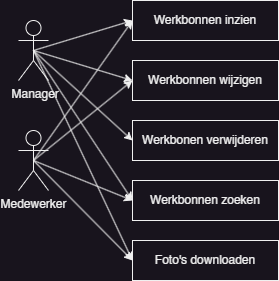

The diagram above was exported from draw.io. Its source (the exported page's mxGraphModel, read from the mxfile embedded in the PNG):
<mxGraphModel dx="698" dy="470" grid="1" gridSize="10" guides="1" tooltips="1" connect="1" arrows="1" fold="1" page="1" pageScale="1" pageWidth="827" pageHeight="1169" math="0" shadow="0">
  <root>
    <mxCell id="0" />
    <mxCell id="1" parent="0" />
    <mxCell id="R81DJ2a06BI7_V2yp6Sn-4" value="Werkbonnen inzien" style="rounded=0;whiteSpace=wrap;html=1;" parent="1" vertex="1">
      <mxGeometry x="354" y="280" width="146" height="40" as="geometry" />
    </mxCell>
    <mxCell id="R81DJ2a06BI7_V2yp6Sn-7" value="Werkbonnen wijzigen" style="rounded=0;whiteSpace=wrap;html=1;" parent="1" vertex="1">
      <mxGeometry x="354" y="340" width="146" height="40" as="geometry" />
    </mxCell>
    <mxCell id="R81DJ2a06BI7_V2yp6Sn-13" value="&amp;nbsp;Manager" style="shape=umlActor;verticalLabelPosition=bottom;verticalAlign=top;html=1;outlineConnect=0;" parent="1" vertex="1">
      <mxGeometry x="240" y="300" width="30" height="60" as="geometry" />
    </mxCell>
    <mxCell id="R81DJ2a06BI7_V2yp6Sn-21" value="" style="endArrow=classic;html=1;rounded=0;entryX=0;entryY=0.5;entryDx=0;entryDy=0;exitX=0.5;exitY=0.5;exitDx=0;exitDy=0;exitPerimeter=0;" parent="1" source="R81DJ2a06BI7_V2yp6Sn-13" target="R81DJ2a06BI7_V2yp6Sn-4" edge="1">
      <mxGeometry width="50" height="50" relative="1" as="geometry">
        <mxPoint x="240" y="500" as="sourcePoint" />
        <mxPoint x="290" y="450" as="targetPoint" />
      </mxGeometry>
    </mxCell>
    <mxCell id="R81DJ2a06BI7_V2yp6Sn-23" value="" style="endArrow=classic;html=1;rounded=0;exitX=0.5;exitY=0.5;exitDx=0;exitDy=0;exitPerimeter=0;entryX=0;entryY=0.5;entryDx=0;entryDy=0;" parent="1" source="R81DJ2a06BI7_V2yp6Sn-13" target="R81DJ2a06BI7_V2yp6Sn-7" edge="1">
      <mxGeometry width="50" height="50" relative="1" as="geometry">
        <mxPoint x="260" y="530" as="sourcePoint" />
        <mxPoint x="310" y="480" as="targetPoint" />
      </mxGeometry>
    </mxCell>
    <mxCell id="R81DJ2a06BI7_V2yp6Sn-27" value="Werkbonen verwijderen" style="rounded=0;whiteSpace=wrap;html=1;" parent="1" vertex="1">
      <mxGeometry x="354" y="400" width="146" height="40" as="geometry" />
    </mxCell>
    <mxCell id="R81DJ2a06BI7_V2yp6Sn-28" value="Foto's downloaden" style="rounded=0;whiteSpace=wrap;html=1;" parent="1" vertex="1">
      <mxGeometry x="354" y="520" width="146" height="40" as="geometry" />
    </mxCell>
    <mxCell id="R81DJ2a06BI7_V2yp6Sn-31" value="" style="endArrow=classic;html=1;rounded=0;exitX=0.5;exitY=0.5;exitDx=0;exitDy=0;exitPerimeter=0;entryX=0;entryY=0.5;entryDx=0;entryDy=0;" parent="1" source="R81DJ2a06BI7_V2yp6Sn-13" target="R81DJ2a06BI7_V2yp6Sn-27" edge="1">
      <mxGeometry width="50" height="50" relative="1" as="geometry">
        <mxPoint x="250" y="390" as="sourcePoint" />
        <mxPoint x="300" y="340" as="targetPoint" />
      </mxGeometry>
    </mxCell>
    <mxCell id="R81DJ2a06BI7_V2yp6Sn-32" value="" style="endArrow=classic;html=1;rounded=0;exitX=0.5;exitY=0.5;exitDx=0;exitDy=0;exitPerimeter=0;entryX=0;entryY=0.5;entryDx=0;entryDy=0;" parent="1" source="R81DJ2a06BI7_V2yp6Sn-13" target="R81DJ2a06BI7_V2yp6Sn-28" edge="1">
      <mxGeometry width="50" height="50" relative="1" as="geometry">
        <mxPoint x="255" y="330" as="sourcePoint" />
        <mxPoint x="364" y="430" as="targetPoint" />
      </mxGeometry>
    </mxCell>
    <mxCell id="R81DJ2a06BI7_V2yp6Sn-34" value="Medewerker" style="shape=umlActor;verticalLabelPosition=bottom;verticalAlign=top;html=1;outlineConnect=0;" parent="1" vertex="1">
      <mxGeometry x="240" y="410" width="30" height="60" as="geometry" />
    </mxCell>
    <mxCell id="R81DJ2a06BI7_V2yp6Sn-35" value="" style="endArrow=classic;html=1;rounded=0;exitX=0.5;exitY=0.5;exitDx=0;exitDy=0;exitPerimeter=0;entryX=0;entryY=0.5;entryDx=0;entryDy=0;" parent="1" source="R81DJ2a06BI7_V2yp6Sn-34" target="R81DJ2a06BI7_V2yp6Sn-28" edge="1">
      <mxGeometry width="50" height="50" relative="1" as="geometry">
        <mxPoint x="280" y="420" as="sourcePoint" />
        <mxPoint x="330" y="370" as="targetPoint" />
      </mxGeometry>
    </mxCell>
    <mxCell id="R81DJ2a06BI7_V2yp6Sn-37" value="" style="endArrow=classic;html=1;rounded=0;exitX=0.5;exitY=0.5;exitDx=0;exitDy=0;exitPerimeter=0;entryX=0;entryY=0.5;entryDx=0;entryDy=0;" parent="1" source="R81DJ2a06BI7_V2yp6Sn-34" target="R81DJ2a06BI7_V2yp6Sn-4" edge="1">
      <mxGeometry width="50" height="50" relative="1" as="geometry">
        <mxPoint x="265" y="340" as="sourcePoint" />
        <mxPoint x="364" y="490" as="targetPoint" />
      </mxGeometry>
    </mxCell>
    <mxCell id="R81DJ2a06BI7_V2yp6Sn-38" value="" style="endArrow=classic;html=1;rounded=0;exitX=0.5;exitY=0.5;exitDx=0;exitDy=0;exitPerimeter=0;entryX=0;entryY=0.5;entryDx=0;entryDy=0;" parent="1" source="R81DJ2a06BI7_V2yp6Sn-34" target="R81DJ2a06BI7_V2yp6Sn-7" edge="1">
      <mxGeometry width="50" height="50" relative="1" as="geometry">
        <mxPoint x="261.13" y="435.8" as="sourcePoint" />
        <mxPoint x="353.99800000000005" y="360.00000000000006" as="targetPoint" />
      </mxGeometry>
    </mxCell>
    <mxCell id="AxUk_RjmkTW6BBJeUfjR-1" value="Werkbonnen zoeken" style="rounded=0;whiteSpace=wrap;html=1;" vertex="1" parent="1">
      <mxGeometry x="354" y="460" width="146" height="40" as="geometry" />
    </mxCell>
    <mxCell id="AxUk_RjmkTW6BBJeUfjR-2" value="" style="endArrow=classic;html=1;rounded=0;exitX=0.5;exitY=0.5;exitDx=0;exitDy=0;exitPerimeter=0;entryX=0;entryY=0.5;entryDx=0;entryDy=0;" edge="1" parent="1" source="R81DJ2a06BI7_V2yp6Sn-34" target="AxUk_RjmkTW6BBJeUfjR-1">
      <mxGeometry width="50" height="50" relative="1" as="geometry">
        <mxPoint x="260" y="570" as="sourcePoint" />
        <mxPoint x="310" y="520" as="targetPoint" />
      </mxGeometry>
    </mxCell>
    <mxCell id="AxUk_RjmkTW6BBJeUfjR-3" value="" style="endArrow=classic;html=1;rounded=0;exitX=0.5;exitY=0.5;exitDx=0;exitDy=0;exitPerimeter=0;entryX=0;entryY=0.5;entryDx=0;entryDy=0;" edge="1" parent="1" source="R81DJ2a06BI7_V2yp6Sn-13" target="AxUk_RjmkTW6BBJeUfjR-1">
      <mxGeometry width="50" height="50" relative="1" as="geometry">
        <mxPoint x="250" y="570" as="sourcePoint" />
        <mxPoint x="300" y="520" as="targetPoint" />
      </mxGeometry>
    </mxCell>
  </root>
</mxGraphModel>